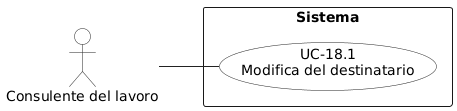

The diagram above was rendered by PlantUML. Its source (embedded in the PNG):
@startuml
left to right direction
skinparam shadowing false
skinparam backgroundColor white
skinparam packageStyle rectangle
skinparam linetype polyline

skinparam usecase {
  BorderColor #222222
  BackgroundColor white
  ArrowColor #222222
}
skinparam actor {
  BorderColor #222222
  BackgroundColor white
  ArrowColor #222222
}

actor "Consulente del lavoro" as CL

rectangle "Sistema" {
  usecase "UC-18.1\nModifica del destinatario" as UC181
}

CL -- UC181
@enduml